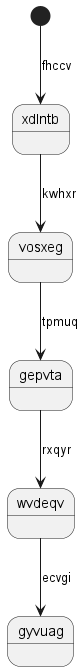

The diagram above was rendered by PlantUML. Its source (embedded in the PNG):
@startuml
state xdlntb
[*] --> xdlntb : fhccv
xdlntb --> vosxeg : kwhxr
vosxeg --> gepvta : tpmuq
gepvta --> wvdeqv : rxqyr
wvdeqv --> gyvuag : ecvgi
@enduml